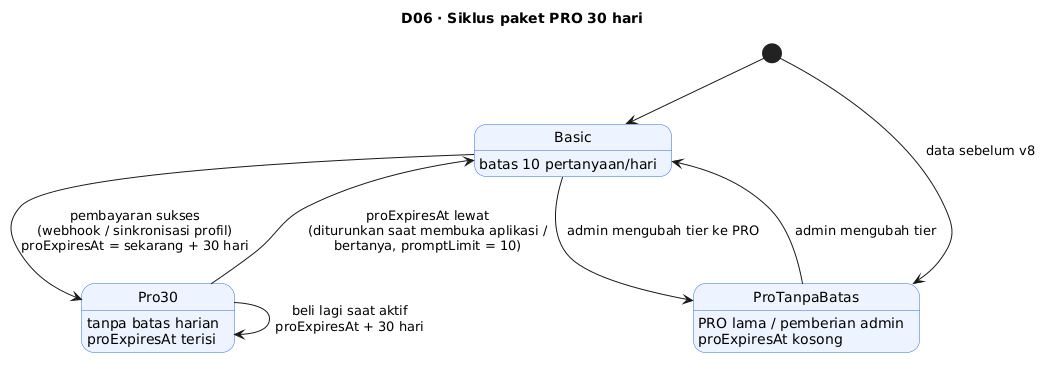

The diagram above was rendered by PlantUML. Its source (embedded in the PNG):
@startuml
title D06 · Siklus paket PRO 30 hari
skinparam state {
  BackgroundColor #EEF4FF
  BorderColor #2f6fed
}
[*] --> Basic
Basic : batas 10 pertanyaan/hari
Basic --> Pro30 : pembayaran sukses\n(webhook / sinkronisasi profil)\nproExpiresAt = sekarang + 30 hari
Pro30 : tanpa batas harian\nproExpiresAt terisi
Pro30 --> Pro30 : beli lagi saat aktif\nproExpiresAt + 30 hari
Pro30 --> Basic : proExpiresAt lewat\n(diturunkan saat membuka aplikasi /\nbertanya, promptLimit = 10)
ProTanpaBatas : PRO lama / pemberian admin\nproExpiresAt kosong
[*] --> ProTanpaBatas : data sebelum v8
ProTanpaBatas --> Basic : admin mengubah tier
Basic --> ProTanpaBatas : admin mengubah tier ke PRO
@enduml